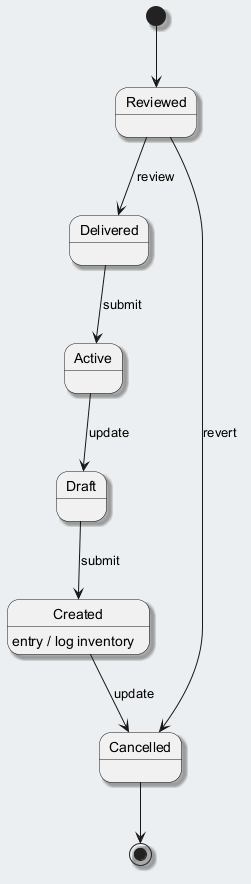

The diagram above was rendered by PlantUML. Its source (embedded in the PNG):
@startuml
skinparam backgroundColor #ECEFF1
skinparam classBackgroundColor #FFFFFF
skinparam classBorderColor #455A64
skinparam shadowing true
[*] --> Reviewed
Reviewed --> Delivered : review
Delivered --> Active : submit
Active --> Draft : update
Draft --> Created : submit
Created --> Cancelled : update
Created : entry / log inventory
Reviewed --> Cancelled : revert
Cancelled --> [*]
@enduml